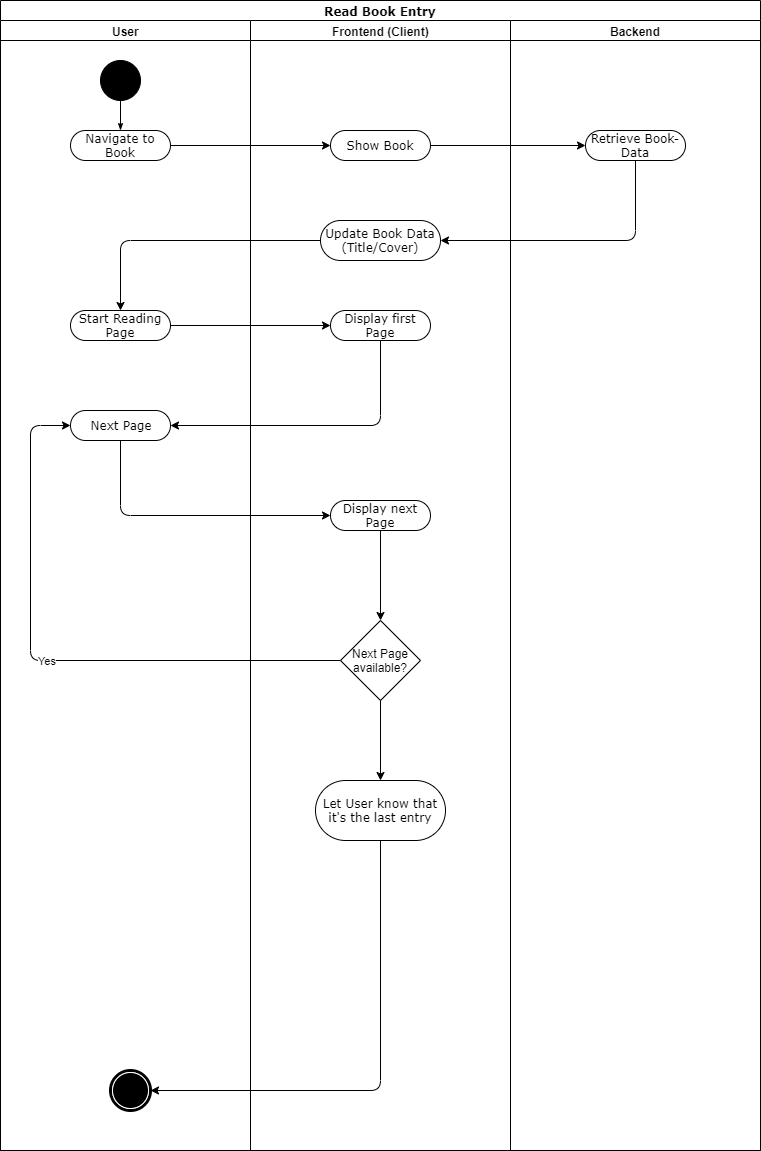

The diagram above was exported from draw.io. Its source (the exported page's mxGraphModel, read from the mxfile embedded in the PNG):
<mxGraphModel dx="1422" dy="800" grid="1" gridSize="10" guides="1" tooltips="1" connect="1" arrows="1" fold="1" page="1" pageScale="1" pageWidth="850" pageHeight="1100" background="#ffffff" math="0" shadow="0">
  <root>
    <mxCell id="0" />
    <mxCell id="1" parent="0" />
    <mxCell id="1c1d494c118603dd-1" value="Read Book Entry" style="swimlane;html=1;childLayout=stackLayout;startSize=20;rounded=0;shadow=0;comic=0;labelBackgroundColor=none;strokeColor=#000000;strokeWidth=1;fillColor=#ffffff;fontFamily=Verdana;fontSize=12;fontColor=#000000;align=center;" parent="1" vertex="1">
      <mxGeometry x="40" y="20" width="760" height="1150" as="geometry" />
    </mxCell>
    <mxCell id="1c1d494c118603dd-2" value="User" style="swimlane;html=1;startSize=20;" parent="1c1d494c118603dd-1" vertex="1">
      <mxGeometry y="20" width="250" height="1130" as="geometry" />
    </mxCell>
    <mxCell id="60571a20871a0731-4" value="" style="ellipse;whiteSpace=wrap;html=1;rounded=0;shadow=0;comic=0;labelBackgroundColor=none;strokeColor=#000000;strokeWidth=1;fillColor=#000000;fontFamily=Verdana;fontSize=12;fontColor=#000000;align=center;" parent="1c1d494c118603dd-2" vertex="1">
      <mxGeometry x="100" y="40" width="40" height="40" as="geometry" />
    </mxCell>
    <mxCell id="60571a20871a0731-8" value="Navigate to Book" style="rounded=1;whiteSpace=wrap;html=1;shadow=0;comic=0;labelBackgroundColor=none;strokeColor=#000000;strokeWidth=1;fillColor=#ffffff;fontFamily=Verdana;fontSize=12;fontColor=#000000;align=center;arcSize=50;" parent="1c1d494c118603dd-2" vertex="1">
      <mxGeometry x="70" y="110" width="100" height="30" as="geometry" />
    </mxCell>
    <mxCell id="1c1d494c118603dd-27" style="edgeStyle=orthogonalEdgeStyle;rounded=0;html=1;labelBackgroundColor=none;startArrow=none;startFill=0;startSize=5;endArrow=classicThin;endFill=1;endSize=5;jettySize=auto;orthogonalLoop=1;strokeColor=#000000;strokeWidth=1;fontFamily=Verdana;fontSize=12;fontColor=#000000;" parent="1c1d494c118603dd-2" source="60571a20871a0731-4" target="60571a20871a0731-8" edge="1">
      <mxGeometry relative="1" as="geometry" />
    </mxCell>
    <mxCell id="60571a20871a0731-5" value="" style="shape=mxgraph.bpmn.shape;html=1;verticalLabelPosition=bottom;labelBackgroundColor=#ffffff;verticalAlign=top;perimeter=ellipsePerimeter;outline=end;symbol=terminate;rounded=0;shadow=0;comic=0;strokeColor=#000000;strokeWidth=1;fillColor=#ffffff;fontFamily=Verdana;fontSize=12;fontColor=#000000;align=center;" parent="1c1d494c118603dd-2" vertex="1">
      <mxGeometry x="110" y="1050" width="40" height="40" as="geometry" />
    </mxCell>
    <mxCell id="nzwf64RR0rTGqExS4HX9-7" value="Start Reading Page" style="rounded=1;whiteSpace=wrap;html=1;shadow=0;comic=0;labelBackgroundColor=none;strokeColor=#000000;strokeWidth=1;fillColor=#ffffff;fontFamily=Verdana;fontSize=12;fontColor=#000000;align=center;arcSize=50;" vertex="1" parent="1c1d494c118603dd-2">
      <mxGeometry x="70" y="290" width="100" height="30" as="geometry" />
    </mxCell>
    <mxCell id="nzwf64RR0rTGqExS4HX9-11" value="Next Page" style="rounded=1;whiteSpace=wrap;html=1;shadow=0;comic=0;labelBackgroundColor=none;strokeColor=#000000;strokeWidth=1;fillColor=#ffffff;fontFamily=Verdana;fontSize=12;fontColor=#000000;align=center;arcSize=50;" vertex="1" parent="1c1d494c118603dd-2">
      <mxGeometry x="70" y="390" width="100" height="30" as="geometry" />
    </mxCell>
    <mxCell id="1c1d494c118603dd-3" value="Frontend (Client)" style="swimlane;html=1;startSize=20;" parent="1c1d494c118603dd-1" vertex="1">
      <mxGeometry x="250" y="20" width="260" height="1130" as="geometry" />
    </mxCell>
    <mxCell id="nzwf64RR0rTGqExS4HX9-1" value="Show Book" style="rounded=1;whiteSpace=wrap;html=1;shadow=0;comic=0;labelBackgroundColor=none;strokeColor=#000000;strokeWidth=1;fillColor=#ffffff;fontFamily=Verdana;fontSize=12;fontColor=#000000;align=center;arcSize=50;" vertex="1" parent="1c1d494c118603dd-3">
      <mxGeometry x="80" y="110" width="100" height="30" as="geometry" />
    </mxCell>
    <mxCell id="nzwf64RR0rTGqExS4HX9-5" value="Update Book Data (Title/Cover)" style="rounded=1;whiteSpace=wrap;html=1;shadow=0;comic=0;labelBackgroundColor=none;strokeColor=#000000;strokeWidth=1;fillColor=#ffffff;fontFamily=Verdana;fontSize=12;fontColor=#000000;align=center;arcSize=50;" vertex="1" parent="1c1d494c118603dd-3">
      <mxGeometry x="70" y="200" width="120" height="40" as="geometry" />
    </mxCell>
    <mxCell id="nzwf64RR0rTGqExS4HX9-9" value="Display first Page" style="rounded=1;whiteSpace=wrap;html=1;shadow=0;comic=0;labelBackgroundColor=none;strokeColor=#000000;strokeWidth=1;fillColor=#ffffff;fontFamily=Verdana;fontSize=12;fontColor=#000000;align=center;arcSize=50;" vertex="1" parent="1c1d494c118603dd-3">
      <mxGeometry x="80" y="290" width="100" height="30" as="geometry" />
    </mxCell>
    <mxCell id="nzwf64RR0rTGqExS4HX9-13" value="Display next Page" style="rounded=1;whiteSpace=wrap;html=1;shadow=0;comic=0;labelBackgroundColor=none;strokeColor=#000000;strokeWidth=1;fillColor=#ffffff;fontFamily=Verdana;fontSize=12;fontColor=#000000;align=center;arcSize=50;" vertex="1" parent="1c1d494c118603dd-3">
      <mxGeometry x="80" y="480" width="100" height="30" as="geometry" />
    </mxCell>
    <mxCell id="nzwf64RR0rTGqExS4HX9-18" value="Next Page available?" style="rhombus;whiteSpace=wrap;html=1;" vertex="1" parent="1c1d494c118603dd-3">
      <mxGeometry x="90" y="600" width="80" height="80" as="geometry" />
    </mxCell>
    <mxCell id="nzwf64RR0rTGqExS4HX9-21" value="" style="endArrow=classic;html=1;exitX=0.5;exitY=1;exitDx=0;exitDy=0;entryX=0.5;entryY=0;entryDx=0;entryDy=0;" edge="1" parent="1c1d494c118603dd-3" source="nzwf64RR0rTGqExS4HX9-13" target="nzwf64RR0rTGqExS4HX9-18">
      <mxGeometry width="50" height="50" relative="1" as="geometry">
        <mxPoint x="360" y="730" as="sourcePoint" />
        <mxPoint x="410" y="680" as="targetPoint" />
      </mxGeometry>
    </mxCell>
    <mxCell id="nzwf64RR0rTGqExS4HX9-22" value="Let User know that it's the last entry" style="rounded=1;whiteSpace=wrap;html=1;shadow=0;comic=0;labelBackgroundColor=none;strokeColor=#000000;strokeWidth=1;fillColor=#ffffff;fontFamily=Verdana;fontSize=12;fontColor=#000000;align=center;arcSize=50;" vertex="1" parent="1c1d494c118603dd-3">
      <mxGeometry x="65" y="760" width="130" height="60" as="geometry" />
    </mxCell>
    <mxCell id="nzwf64RR0rTGqExS4HX9-23" value="" style="endArrow=classic;html=1;exitX=0.5;exitY=1;exitDx=0;exitDy=0;entryX=0.5;entryY=0;entryDx=0;entryDy=0;" edge="1" parent="1c1d494c118603dd-3" source="nzwf64RR0rTGqExS4HX9-18" target="nzwf64RR0rTGqExS4HX9-22">
      <mxGeometry width="50" height="50" relative="1" as="geometry">
        <mxPoint x="30" y="760" as="sourcePoint" />
        <mxPoint x="70" y="780" as="targetPoint" />
      </mxGeometry>
    </mxCell>
    <mxCell id="1c1d494c118603dd-4" value="Backend" style="swimlane;html=1;startSize=20;" parent="1c1d494c118603dd-1" vertex="1">
      <mxGeometry x="510" y="20" width="250" height="1130" as="geometry" />
    </mxCell>
    <mxCell id="nzwf64RR0rTGqExS4HX9-3" value="Retrieve Book-Data" style="rounded=1;whiteSpace=wrap;html=1;shadow=0;comic=0;labelBackgroundColor=none;strokeColor=#000000;strokeWidth=1;fillColor=#ffffff;fontFamily=Verdana;fontSize=12;fontColor=#000000;align=center;arcSize=50;" vertex="1" parent="1c1d494c118603dd-4">
      <mxGeometry x="75" y="110" width="100" height="30" as="geometry" />
    </mxCell>
    <mxCell id="nzwf64RR0rTGqExS4HX9-2" value="" style="endArrow=classic;html=1;exitX=1;exitY=0.5;exitDx=0;exitDy=0;entryX=0;entryY=0.5;entryDx=0;entryDy=0;" edge="1" parent="1c1d494c118603dd-1" source="60571a20871a0731-8" target="nzwf64RR0rTGqExS4HX9-1">
      <mxGeometry width="50" height="50" relative="1" as="geometry">
        <mxPoint x="290" y="260" as="sourcePoint" />
        <mxPoint x="340" y="210" as="targetPoint" />
      </mxGeometry>
    </mxCell>
    <mxCell id="nzwf64RR0rTGqExS4HX9-4" value="" style="endArrow=classic;html=1;exitX=1;exitY=0.5;exitDx=0;exitDy=0;entryX=0;entryY=0.5;entryDx=0;entryDy=0;" edge="1" parent="1c1d494c118603dd-1" source="nzwf64RR0rTGqExS4HX9-1" target="nzwf64RR0rTGqExS4HX9-3">
      <mxGeometry width="50" height="50" relative="1" as="geometry">
        <mxPoint x="180" y="155" as="sourcePoint" />
        <mxPoint x="340" y="155" as="targetPoint" />
      </mxGeometry>
    </mxCell>
    <mxCell id="nzwf64RR0rTGqExS4HX9-6" value="" style="endArrow=classic;html=1;exitX=0.5;exitY=1;exitDx=0;exitDy=0;entryX=1;entryY=0.5;entryDx=0;entryDy=0;" edge="1" parent="1c1d494c118603dd-1" source="nzwf64RR0rTGqExS4HX9-3" target="nzwf64RR0rTGqExS4HX9-5">
      <mxGeometry width="50" height="50" relative="1" as="geometry">
        <mxPoint x="440" y="155" as="sourcePoint" />
        <mxPoint x="595" y="155" as="targetPoint" />
        <Array as="points">
          <mxPoint x="635" y="240" />
        </Array>
      </mxGeometry>
    </mxCell>
    <mxCell id="nzwf64RR0rTGqExS4HX9-8" value="" style="endArrow=classic;html=1;exitX=0;exitY=0.5;exitDx=0;exitDy=0;entryX=0.5;entryY=0;entryDx=0;entryDy=0;" edge="1" parent="1c1d494c118603dd-1" source="nzwf64RR0rTGqExS4HX9-5" target="nzwf64RR0rTGqExS4HX9-7">
      <mxGeometry width="50" height="50" relative="1" as="geometry">
        <mxPoint x="370" y="400" as="sourcePoint" />
        <mxPoint x="420" y="350" as="targetPoint" />
        <Array as="points">
          <mxPoint x="120" y="240" />
        </Array>
      </mxGeometry>
    </mxCell>
    <mxCell id="nzwf64RR0rTGqExS4HX9-10" value="" style="endArrow=classic;html=1;exitX=1;exitY=0.5;exitDx=0;exitDy=0;entryX=0;entryY=0.5;entryDx=0;entryDy=0;" edge="1" parent="1c1d494c118603dd-1" source="nzwf64RR0rTGqExS4HX9-7" target="nzwf64RR0rTGqExS4HX9-9">
      <mxGeometry width="50" height="50" relative="1" as="geometry">
        <mxPoint x="170" y="460" as="sourcePoint" />
        <mxPoint x="220" y="410" as="targetPoint" />
      </mxGeometry>
    </mxCell>
    <mxCell id="nzwf64RR0rTGqExS4HX9-12" value="" style="endArrow=classic;html=1;exitX=0.5;exitY=1;exitDx=0;exitDy=0;entryX=1;entryY=0.5;entryDx=0;entryDy=0;" edge="1" parent="1c1d494c118603dd-1" source="nzwf64RR0rTGqExS4HX9-9" target="nzwf64RR0rTGqExS4HX9-11">
      <mxGeometry width="50" height="50" relative="1" as="geometry">
        <mxPoint x="380" y="470" as="sourcePoint" />
        <mxPoint x="430" y="420" as="targetPoint" />
        <Array as="points">
          <mxPoint x="380" y="425" />
        </Array>
      </mxGeometry>
    </mxCell>
    <mxCell id="nzwf64RR0rTGqExS4HX9-14" value="" style="endArrow=classic;html=1;exitX=0.5;exitY=1;exitDx=0;exitDy=0;entryX=0;entryY=0.5;entryDx=0;entryDy=0;" edge="1" parent="1c1d494c118603dd-1" source="nzwf64RR0rTGqExS4HX9-11" target="nzwf64RR0rTGqExS4HX9-13">
      <mxGeometry width="50" height="50" relative="1" as="geometry">
        <mxPoint x="110" y="560" as="sourcePoint" />
        <mxPoint x="160" y="510" as="targetPoint" />
        <Array as="points">
          <mxPoint x="120" y="515" />
        </Array>
      </mxGeometry>
    </mxCell>
    <mxCell id="nzwf64RR0rTGqExS4HX9-20" value="Yes" style="endArrow=classic;html=1;exitX=0;exitY=0.5;exitDx=0;exitDy=0;entryX=0;entryY=0.5;entryDx=0;entryDy=0;" edge="1" parent="1c1d494c118603dd-1" source="nzwf64RR0rTGqExS4HX9-18" target="nzwf64RR0rTGqExS4HX9-11">
      <mxGeometry width="50" height="50" relative="1" as="geometry">
        <mxPoint x="30" y="570" as="sourcePoint" />
        <mxPoint x="80" y="520" as="targetPoint" />
        <Array as="points">
          <mxPoint x="30" y="660" />
          <mxPoint x="30" y="425" />
        </Array>
      </mxGeometry>
    </mxCell>
    <mxCell id="nzwf64RR0rTGqExS4HX9-26" value="" style="endArrow=classic;html=1;exitX=0.5;exitY=1;exitDx=0;exitDy=0;entryX=1;entryY=0.5;entryDx=0;entryDy=0;" edge="1" parent="1c1d494c118603dd-1" source="nzwf64RR0rTGqExS4HX9-22" target="60571a20871a0731-5">
      <mxGeometry width="50" height="50" relative="1" as="geometry">
        <mxPoint x="370" y="1010" as="sourcePoint" />
        <mxPoint x="420" y="960" as="targetPoint" />
        <Array as="points">
          <mxPoint x="380" y="1090" />
        </Array>
      </mxGeometry>
    </mxCell>
  </root>
</mxGraphModel>